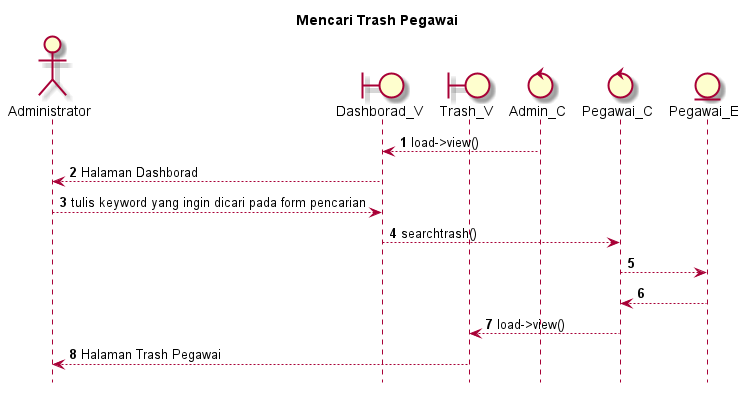

The diagram above was rendered by PlantUML. Its source (embedded in the PNG):
@startuml

autonumber
hide footbox
title Mencari Trash Pegawai

Actor Administrator
boundary Dashborad_V
boundary Trash_V
control Admin_C
control Pegawai_C
Entity Pegawai_E

Admin_C --> Dashborad_V: load->view()
Dashborad_V --> Administrator: Halaman Dashborad
Administrator --> Dashborad_V: tulis keyword yang ingin dicari pada form pencarian
Dashborad_V --> Pegawai_C: searchtrash()
Pegawai_C --> Pegawai_E:
    
    Pegawai_E --> Pegawai_C:
    Pegawai_C --> Trash_V: load->view()
    Trash_V --> Administrator: Halaman Trash Pegawai

@enduml